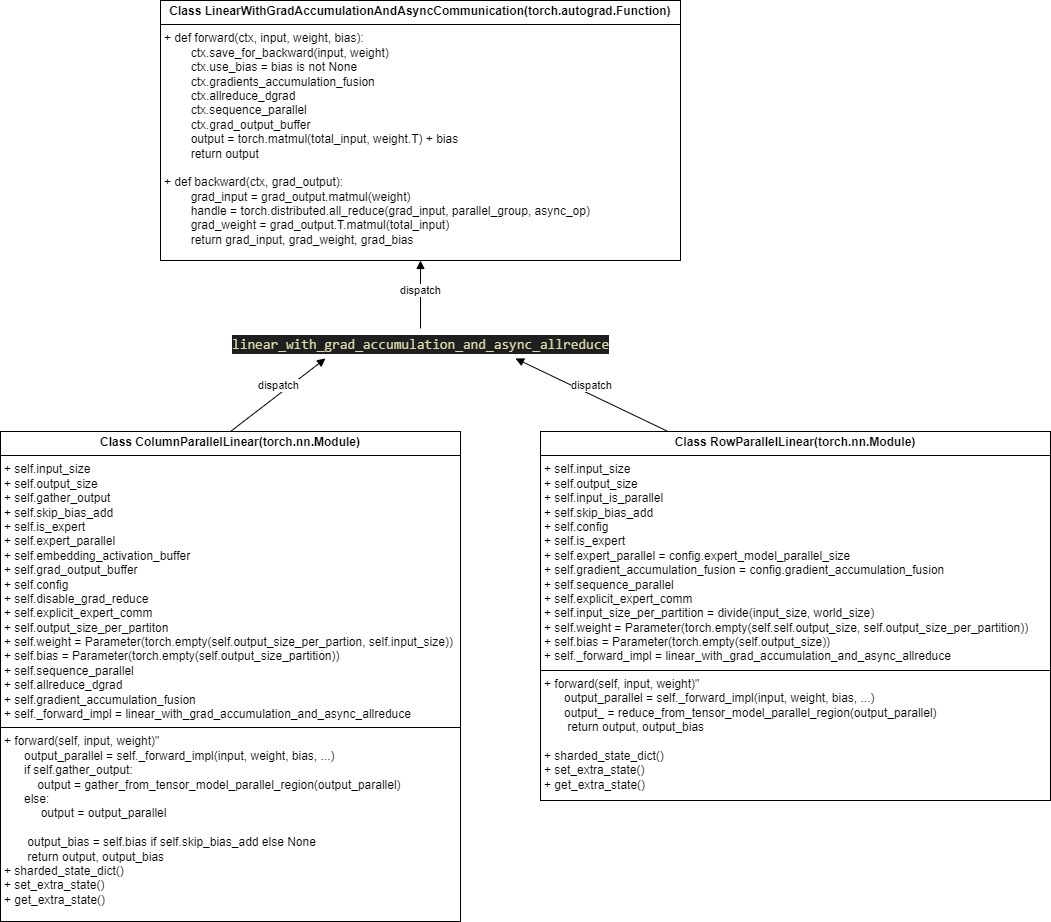

The diagram above was exported from draw.io. Its source (the exported page's mxGraphModel, read from the mxfile embedded in the PNG):
<mxGraphModel dx="1434" dy="836" grid="1" gridSize="10" guides="1" tooltips="1" connect="1" arrows="1" fold="1" page="1" pageScale="1" pageWidth="827" pageHeight="1169" math="0" shadow="0">
  <root>
    <mxCell id="WIyWlLk6GJQsqaUBKTNV-0" />
    <mxCell id="WIyWlLk6GJQsqaUBKTNV-1" parent="WIyWlLk6GJQsqaUBKTNV-0" />
    <mxCell id="92-uaZM44Q7zhZYGcILS-0" value="&lt;p style=&quot;margin:0px;margin-top:4px;text-align:center;&quot;&gt;&lt;b&gt;Class LinearWithGradAccumulationAndAsyncCommunication(torch.autograd.Function)&lt;/b&gt;&lt;/p&gt;&lt;hr size=&quot;1&quot; style=&quot;border-style:solid;&quot;&gt;&lt;p style=&quot;margin:0px;margin-left:4px;&quot;&gt;+ def forward(ctx, input, weight, bias):&lt;/p&gt;&lt;p style=&quot;margin:0px;margin-left:4px;&quot;&gt;&amp;nbsp; &amp;nbsp; &amp;nbsp; &amp;nbsp; ctx.save_for_backward(input, weight)&lt;/p&gt;&lt;p style=&quot;margin:0px;margin-left:4px;&quot;&gt;&amp;nbsp; &amp;nbsp; &amp;nbsp; &amp;nbsp; ctx.use_bias = bias is not None&lt;/p&gt;&lt;p style=&quot;margin:0px;margin-left:4px;&quot;&gt;&amp;nbsp; &amp;nbsp; &amp;nbsp; &amp;nbsp; ctx.gradients_accumulation_fusion&lt;/p&gt;&lt;p style=&quot;margin:0px;margin-left:4px;&quot;&gt;&amp;nbsp; &amp;nbsp; &amp;nbsp; &amp;nbsp; ctx.allreduce_dgrad&lt;/p&gt;&lt;p style=&quot;margin:0px;margin-left:4px;&quot;&gt;&amp;nbsp; &amp;nbsp; &amp;nbsp; &amp;nbsp; ctx.sequence_parallel&lt;/p&gt;&lt;p style=&quot;margin:0px;margin-left:4px;&quot;&gt;&amp;nbsp; &amp;nbsp; &amp;nbsp; &amp;nbsp; ctx.grad_output_buffer&lt;/p&gt;&lt;p style=&quot;margin:0px;margin-left:4px;&quot;&gt;&amp;nbsp; &amp;nbsp; &amp;nbsp; &amp;nbsp; output = torch.matmul(total_input, weight.T) + bias&lt;/p&gt;&lt;p style=&quot;margin:0px;margin-left:4px;&quot;&gt;&amp;nbsp; &amp;nbsp; &amp;nbsp; &amp;nbsp; return output&lt;/p&gt;&lt;p style=&quot;margin:0px;margin-left:4px;&quot;&gt;&lt;br&gt;&lt;/p&gt;&lt;p style=&quot;margin:0px;margin-left:4px;&quot;&gt;+ def backward(ctx, grad_output):&lt;/p&gt;&lt;p style=&quot;margin:0px;margin-left:4px;&quot;&gt;&amp;nbsp; &amp;nbsp; &amp;nbsp; &amp;nbsp; grad_input = grad_output.matmul(weight)&lt;/p&gt;&lt;p style=&quot;margin:0px;margin-left:4px;&quot;&gt;&amp;nbsp; &amp;nbsp; &amp;nbsp; &amp;nbsp; handle = torch.distributed.all_reduce(grad_input, parallel_group, async_op)&lt;/p&gt;&lt;p style=&quot;margin:0px;margin-left:4px;&quot;&gt;&amp;nbsp; &amp;nbsp; &amp;nbsp; &amp;nbsp; grad_weight = grad_output.T.matmul(total_input)&lt;/p&gt;&lt;p style=&quot;margin:0px;margin-left:4px;&quot;&gt;&amp;nbsp; &amp;nbsp; &amp;nbsp; &amp;nbsp; return grad_input, grad_weight, grad_bias&lt;/p&gt;&lt;p style=&quot;margin:0px;margin-left:4px;&quot;&gt;&amp;nbsp; &amp;nbsp; &amp;nbsp; &amp;nbsp; &amp;nbsp;&lt;/p&gt;&lt;p style=&quot;margin:0px;margin-left:4px;&quot;&gt;&amp;nbsp; &amp;nbsp; &amp;nbsp; &amp;nbsp; &amp;nbsp;&lt;/p&gt;&lt;p style=&quot;margin:0px;margin-left:4px;&quot;&gt;&lt;br&gt;&lt;/p&gt;" style="verticalAlign=top;align=left;overflow=fill;html=1;whiteSpace=wrap;" vertex="1" parent="WIyWlLk6GJQsqaUBKTNV-1">
      <mxGeometry x="160" y="50" width="520" height="260" as="geometry" />
    </mxCell>
    <mxCell id="92-uaZM44Q7zhZYGcILS-1" value="&lt;div style=&quot;color: #cccccc;background-color: #1f1f1f;font-family: Consolas, 'Courier New', monospace;font-weight: normal;font-size: 14px;line-height: 19px;white-space: pre;&quot;&gt;&lt;div&gt;&lt;span style=&quot;color: #dcdcaa;&quot;&gt;linear_with_grad_accumulation_and_async_allreduce&lt;/span&gt;&lt;/div&gt;&lt;/div&gt;" style="text;whiteSpace=wrap;html=1;" vertex="1" parent="WIyWlLk6GJQsqaUBKTNV-1">
      <mxGeometry x="230" y="378" width="380" height="30" as="geometry" />
    </mxCell>
    <mxCell id="92-uaZM44Q7zhZYGcILS-2" value="dispatch" style="html=1;verticalAlign=bottom;endArrow=block;curved=0;rounded=0;exitX=0.5;exitY=0;exitDx=0;exitDy=0;entryX=0.5;entryY=1;entryDx=0;entryDy=0;" edge="1" parent="WIyWlLk6GJQsqaUBKTNV-1" source="92-uaZM44Q7zhZYGcILS-1" target="92-uaZM44Q7zhZYGcILS-0">
      <mxGeometry x="-0.1429" width="80" relative="1" as="geometry">
        <mxPoint x="420" y="350" as="sourcePoint" />
        <mxPoint x="500" y="350" as="targetPoint" />
        <mxPoint as="offset" />
      </mxGeometry>
    </mxCell>
    <mxCell id="92-uaZM44Q7zhZYGcILS-3" value="&lt;p style=&quot;margin:0px;margin-top:4px;text-align:center;&quot;&gt;&lt;b&gt;Class ColumnParallelLinear(torch.nn.Module)&lt;/b&gt;&lt;/p&gt;&lt;hr size=&quot;1&quot; style=&quot;border-style:solid;&quot;&gt;&lt;p style=&quot;margin:0px;margin-left:4px;&quot;&gt;+ self.input_size&lt;/p&gt;&lt;p style=&quot;margin:0px;margin-left:4px;&quot;&gt;+ self.output_size&lt;/p&gt;&lt;p style=&quot;margin:0px;margin-left:4px;&quot;&gt;+ self.gather_output&lt;/p&gt;&lt;p style=&quot;margin:0px;margin-left:4px;&quot;&gt;+ self.skip_bias_add&lt;/p&gt;&lt;p style=&quot;margin:0px;margin-left:4px;&quot;&gt;+ self.is_expert&lt;/p&gt;&lt;p style=&quot;margin:0px;margin-left:4px;&quot;&gt;+ self.expert_parallel&lt;/p&gt;&lt;p style=&quot;margin:0px;margin-left:4px;&quot;&gt;+ self.embedding_activation_buffer&lt;/p&gt;&lt;p style=&quot;margin:0px;margin-left:4px;&quot;&gt;+ self.grad_output_buffer&lt;/p&gt;&lt;p style=&quot;margin:0px;margin-left:4px;&quot;&gt;+ self.config&lt;/p&gt;&lt;p style=&quot;margin:0px;margin-left:4px;&quot;&gt;+ self.disable_grad_reduce&lt;/p&gt;&lt;p style=&quot;margin:0px;margin-left:4px;&quot;&gt;+ self.explicit_expert_comm&lt;/p&gt;&lt;p style=&quot;margin:0px;margin-left:4px;&quot;&gt;+ self.output_size_per_partiton&lt;/p&gt;&lt;p style=&quot;margin:0px;margin-left:4px;&quot;&gt;+ self.weight = Parameter(torch.empty&lt;span style=&quot;background-color: initial;&quot;&gt;(self.output_size_per_partion, self.input_size))&lt;/span&gt;&lt;/p&gt;&lt;p style=&quot;margin:0px;margin-left:4px;&quot;&gt;+ self.bias = Parameter(torch.empty(self.output_size_partition))&lt;/p&gt;&lt;p style=&quot;margin:0px;margin-left:4px;&quot;&gt;+ self.sequence_parallel&lt;/p&gt;&lt;p style=&quot;margin:0px;margin-left:4px;&quot;&gt;+ self.allreduce_dgrad&lt;/p&gt;&lt;p style=&quot;margin:0px;margin-left:4px;&quot;&gt;+ self.gradient_accumulation_fusion&lt;/p&gt;&lt;p style=&quot;margin:0px;margin-left:4px;&quot;&gt;+ self._forward_impl = linear_with_grad_accumulation_and_async_allreduce&lt;/p&gt;&lt;hr size=&quot;1&quot; style=&quot;border-style:solid;&quot;&gt;&lt;p style=&quot;margin:0px;margin-left:4px;&quot;&gt;+ forward(self, input, weight)&quot;&lt;/p&gt;&lt;p style=&quot;margin:0px;margin-left:4px;&quot;&gt;&amp;nbsp; &amp;nbsp; &amp;nbsp; output_parallel = self._forward_impl(input, weight, bias, ...)&lt;/p&gt;&lt;p style=&quot;margin:0px;margin-left:4px;&quot;&gt;&amp;nbsp; &amp;nbsp; &amp;nbsp; if self.gather_output:&lt;/p&gt;&lt;p style=&quot;margin:0px;margin-left:4px;&quot;&gt;&amp;nbsp; &amp;nbsp; &amp;nbsp; &amp;nbsp; &amp;nbsp; output = gather_from_tensor_model_parallel_region(output_parallel)&lt;/p&gt;&lt;p style=&quot;margin:0px;margin-left:4px;&quot;&gt;&amp;nbsp; &amp;nbsp; &amp;nbsp; else:&lt;/p&gt;&lt;p style=&quot;margin:0px;margin-left:4px;&quot;&gt;&amp;nbsp; &amp;nbsp; &amp;nbsp; &amp;nbsp; &amp;nbsp; &amp;nbsp;output = output_parallel&lt;/p&gt;&lt;p style=&quot;margin:0px;margin-left:4px;&quot;&gt;&lt;br&gt;&lt;/p&gt;&lt;p style=&quot;margin:0px;margin-left:4px;&quot;&gt;&amp;nbsp; &amp;nbsp; &amp;nbsp; &amp;nbsp;output_bias = self.bias if self.skip_bias_add else None&lt;/p&gt;&lt;p style=&quot;margin:0px;margin-left:4px;&quot;&gt;&amp;nbsp; &amp;nbsp; &amp;nbsp; &amp;nbsp;return output, output_bias&lt;/p&gt;&lt;p style=&quot;margin:0px;margin-left:4px;&quot;&gt;+ sharded_state_dict()&lt;/p&gt;&lt;p style=&quot;margin:0px;margin-left:4px;&quot;&gt;+ set_extra_state()&lt;/p&gt;&lt;p style=&quot;margin:0px;margin-left:4px;&quot;&gt;+ get_extra_state()&lt;/p&gt;" style="verticalAlign=top;align=left;overflow=fill;html=1;whiteSpace=wrap;" vertex="1" parent="WIyWlLk6GJQsqaUBKTNV-1">
      <mxGeometry y="481" width="460" height="490" as="geometry" />
    </mxCell>
    <mxCell id="92-uaZM44Q7zhZYGcILS-4" value="&lt;p style=&quot;margin:0px;margin-top:4px;text-align:center;&quot;&gt;&lt;b&gt;Class RowParallelLinear(torch.nn.Module)&lt;/b&gt;&lt;/p&gt;&lt;hr size=&quot;1&quot; style=&quot;border-style:solid;&quot;&gt;&lt;p style=&quot;margin:0px;margin-left:4px;&quot;&gt;+ self.input_size&lt;br&gt;&lt;/p&gt;&lt;p style=&quot;margin:0px;margin-left:4px;&quot;&gt;+ self.output_size&lt;/p&gt;&lt;p style=&quot;margin:0px;margin-left:4px;&quot;&gt;+ self.input_is_parallel&lt;/p&gt;&lt;p style=&quot;margin:0px;margin-left:4px;&quot;&gt;+ self.skip_bias_add&lt;/p&gt;&lt;p style=&quot;margin:0px;margin-left:4px;&quot;&gt;+ self.config&lt;/p&gt;&lt;p style=&quot;margin:0px;margin-left:4px;&quot;&gt;+ self.is_expert&lt;/p&gt;&lt;p style=&quot;margin:0px;margin-left:4px;&quot;&gt;+ self.expert_parallel = config.expert_model_parallel_size&lt;/p&gt;&lt;p style=&quot;margin:0px;margin-left:4px;&quot;&gt;+ self.gradient_accumulation_fusion = config.gradient_accumulation_fusion&lt;/p&gt;&lt;p style=&quot;margin:0px;margin-left:4px;&quot;&gt;+ self.sequence_parallel&lt;/p&gt;&lt;p style=&quot;margin:0px;margin-left:4px;&quot;&gt;+ self.explicit_expert_comm&lt;/p&gt;&lt;p style=&quot;margin:0px;margin-left:4px;&quot;&gt;+ self.input_size_per_partition = divide(input_size, world_size)&lt;/p&gt;&lt;p style=&quot;margin:0px;margin-left:4px;&quot;&gt;+ self.weight = Parameter(torch.empty(self.self.output_size, self.output_size_per_partition))&lt;/p&gt;&lt;p style=&quot;margin:0px;margin-left:4px;&quot;&gt;+ self.bias = Parameter(torch.empty(self.output_size))&lt;/p&gt;&lt;p style=&quot;margin:0px;margin-left:4px;&quot;&gt;+ self._forward_impl = linear_with_grad_accumulation_and_async_allreduce&lt;/p&gt;&lt;hr size=&quot;1&quot; style=&quot;border-style:solid;&quot;&gt;&lt;p style=&quot;margin:0px;margin-left:4px;&quot;&gt;+ forward(self, input, weight)&quot;&lt;/p&gt;&lt;p style=&quot;margin:0px;margin-left:4px;&quot;&gt;&amp;nbsp; &amp;nbsp; &amp;nbsp; output_parallel = self._forward_impl(input, weight, bias, ...)&lt;/p&gt;&lt;p style=&quot;margin:0px;margin-left:4px;&quot;&gt;&amp;nbsp; &amp;nbsp; &amp;nbsp; output_ = reduce_from_tensor_model_parallel_region(output_parallel)&lt;/p&gt;&lt;p style=&quot;margin:0px;margin-left:4px;&quot;&gt;&amp;nbsp; &amp;nbsp; &amp;nbsp; &amp;nbsp;return output, output_bias&lt;/p&gt;&lt;p style=&quot;margin:0px;margin-left:4px;&quot;&gt;&lt;br&gt;&lt;/p&gt;&lt;p style=&quot;margin:0px;margin-left:4px;&quot;&gt;+ sharded_state_dict()&lt;/p&gt;&lt;p style=&quot;margin:0px;margin-left:4px;&quot;&gt;+ set_extra_state()&lt;/p&gt;&lt;p style=&quot;margin:0px;margin-left:4px;&quot;&gt;+ get_extra_state()&lt;/p&gt;" style="verticalAlign=top;align=left;overflow=fill;html=1;whiteSpace=wrap;" vertex="1" parent="WIyWlLk6GJQsqaUBKTNV-1">
      <mxGeometry x="540" y="481" width="510" height="369" as="geometry" />
    </mxCell>
    <mxCell id="92-uaZM44Q7zhZYGcILS-6" value="dispatch" style="html=1;verticalAlign=bottom;endArrow=block;curved=0;rounded=0;exitX=0.5;exitY=0;exitDx=0;exitDy=0;entryX=0.25;entryY=1;entryDx=0;entryDy=0;" edge="1" parent="WIyWlLk6GJQsqaUBKTNV-1" source="92-uaZM44Q7zhZYGcILS-3" target="92-uaZM44Q7zhZYGcILS-1">
      <mxGeometry width="80" relative="1" as="geometry">
        <mxPoint x="320" y="450" as="sourcePoint" />
        <mxPoint x="400" y="450" as="targetPoint" />
      </mxGeometry>
    </mxCell>
    <mxCell id="92-uaZM44Q7zhZYGcILS-7" value="dispatch" style="html=1;verticalAlign=bottom;endArrow=block;curved=0;rounded=0;exitX=0.25;exitY=0;exitDx=0;exitDy=0;entryX=0.75;entryY=1;entryDx=0;entryDy=0;" edge="1" parent="WIyWlLk6GJQsqaUBKTNV-1" source="92-uaZM44Q7zhZYGcILS-4" target="92-uaZM44Q7zhZYGcILS-1">
      <mxGeometry width="80" relative="1" as="geometry">
        <mxPoint x="690" y="410" as="sourcePoint" />
        <mxPoint x="770" y="410" as="targetPoint" />
      </mxGeometry>
    </mxCell>
  </root>
</mxGraphModel>